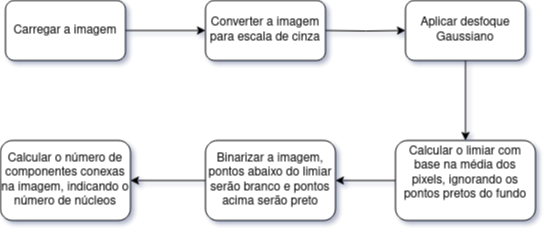

The diagram above was exported from draw.io. Its source (the exported page's mxGraphModel, read from the mxfile embedded in the PNG):
<mxGraphModel dx="1088" dy="591" grid="1" gridSize="10" guides="1" tooltips="1" connect="1" arrows="1" fold="1" page="1" pageScale="1" pageWidth="1169" pageHeight="826" background="none" math="0" shadow="0">
  <root>
    <mxCell id="0" />
    <mxCell id="1" parent="0" />
    <mxCell id="FQLWANkRrAmBHhwVrP_Y-44" style="edgeStyle=orthogonalEdgeStyle;rounded=0;orthogonalLoop=1;jettySize=auto;html=1;" edge="1" parent="1" source="FQLWANkRrAmBHhwVrP_Y-42" target="FQLWANkRrAmBHhwVrP_Y-43">
      <mxGeometry relative="1" as="geometry" />
    </mxCell>
    <mxCell id="FQLWANkRrAmBHhwVrP_Y-42" value="&lt;div&gt;Carregar a imagem&lt;/div&gt;" style="rounded=1;whiteSpace=wrap;html=1;" vertex="1" parent="1">
      <mxGeometry x="140" y="260" width="120" height="60" as="geometry" />
    </mxCell>
    <mxCell id="FQLWANkRrAmBHhwVrP_Y-43" value="Converter a imagem para escala de cinza" style="rounded=1;whiteSpace=wrap;html=1;" vertex="1" parent="1">
      <mxGeometry x="340" y="260" width="120" height="60" as="geometry" />
    </mxCell>
    <mxCell id="FQLWANkRrAmBHhwVrP_Y-46" style="edgeStyle=orthogonalEdgeStyle;rounded=0;orthogonalLoop=1;jettySize=auto;html=1;" edge="1" parent="1" target="FQLWANkRrAmBHhwVrP_Y-48">
      <mxGeometry relative="1" as="geometry">
        <mxPoint x="460" y="290" as="sourcePoint" />
      </mxGeometry>
    </mxCell>
    <mxCell id="FQLWANkRrAmBHhwVrP_Y-50" style="edgeStyle=orthogonalEdgeStyle;rounded=0;orthogonalLoop=1;jettySize=auto;html=1;" edge="1" parent="1" source="FQLWANkRrAmBHhwVrP_Y-48" target="FQLWANkRrAmBHhwVrP_Y-49">
      <mxGeometry relative="1" as="geometry" />
    </mxCell>
    <mxCell id="FQLWANkRrAmBHhwVrP_Y-48" value="Aplicar desfoque Gaussiano" style="rounded=1;whiteSpace=wrap;html=1;" vertex="1" parent="1">
      <mxGeometry x="540" y="260" width="120" height="60" as="geometry" />
    </mxCell>
    <mxCell id="FQLWANkRrAmBHhwVrP_Y-52" style="edgeStyle=orthogonalEdgeStyle;rounded=0;orthogonalLoop=1;jettySize=auto;html=1;entryX=1;entryY=0.5;entryDx=0;entryDy=0;" edge="1" parent="1" source="FQLWANkRrAmBHhwVrP_Y-49" target="FQLWANkRrAmBHhwVrP_Y-51">
      <mxGeometry relative="1" as="geometry" />
    </mxCell>
    <mxCell id="FQLWANkRrAmBHhwVrP_Y-49" value="&lt;div&gt;Calcular o limiar com base na média dos pixels, ignorando os pontos pretos do fundo&lt;/div&gt;&lt;div&gt;&lt;br&gt;&lt;/div&gt;" style="rounded=1;whiteSpace=wrap;html=1;" vertex="1" parent="1">
      <mxGeometry x="530" y="400" width="140" height="80" as="geometry" />
    </mxCell>
    <mxCell id="FQLWANkRrAmBHhwVrP_Y-54" style="edgeStyle=orthogonalEdgeStyle;rounded=0;orthogonalLoop=1;jettySize=auto;html=1;entryX=1;entryY=0.5;entryDx=0;entryDy=0;" edge="1" parent="1" source="FQLWANkRrAmBHhwVrP_Y-51" target="FQLWANkRrAmBHhwVrP_Y-53">
      <mxGeometry relative="1" as="geometry" />
    </mxCell>
    <mxCell id="FQLWANkRrAmBHhwVrP_Y-51" value="Binarizar a imagem, pontos abaixo do limiar serão branco e pontos acima serão preto" style="rounded=1;whiteSpace=wrap;html=1;" vertex="1" parent="1">
      <mxGeometry x="340" y="400" width="130" height="80" as="geometry" />
    </mxCell>
    <mxCell id="FQLWANkRrAmBHhwVrP_Y-53" value="Calcular o número de componentes conexas na imagem, indicando o número de núcleos" style="rounded=1;whiteSpace=wrap;html=1;" vertex="1" parent="1">
      <mxGeometry x="135" y="400" width="130" height="80" as="geometry" />
    </mxCell>
  </root>
</mxGraphModel>